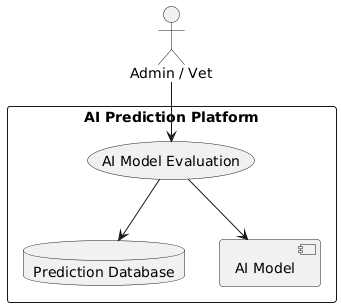

The diagram above was rendered by PlantUML. Its source (embedded in the PNG):
@startuml
actor "Admin / Vet" as AdminVet

rectangle "AI Prediction Platform" {
    usecase "AI Model Evaluation" as UC_EvalModel
    database "Prediction Database" as DB
    component "AI Model" as AI
}

AdminVet --> UC_EvalModel
UC_EvalModel --> AI
UC_EvalModel --> DB
@enduml